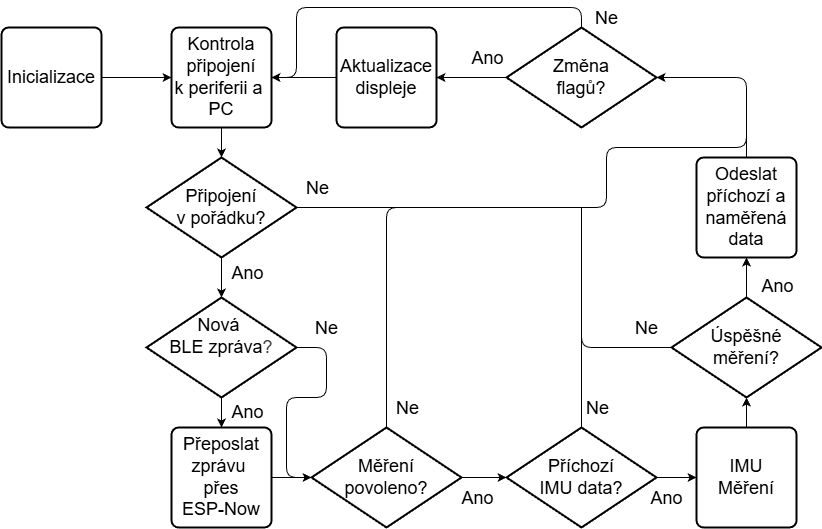

The diagram above was exported from draw.io. Its source (the exported page's mxGraphModel, read from the mxfile embedded in the PNG):
<mxGraphModel dx="1431" dy="816" grid="1" gridSize="10" guides="1" tooltips="1" connect="1" arrows="1" fold="1" page="1" pageScale="1" pageWidth="1169" pageHeight="1654" math="0" shadow="0">
  <root>
    <mxCell id="0" />
    <mxCell id="1" parent="0" />
    <mxCell id="3" style="edgeStyle=none;html=1;exitX=1;exitY=0.5;exitDx=0;exitDy=0;entryX=0;entryY=0.5;entryDx=0;entryDy=0;" edge="1" parent="1" source="4" target="5">
      <mxGeometry relative="1" as="geometry" />
    </mxCell>
    <mxCell id="4" value="&lt;font style=&quot;font-size: 18px;&quot;&gt;Inicializace&lt;/font&gt;" style="rounded=1;whiteSpace=wrap;html=1;absoluteArcSize=1;arcSize=14;strokeWidth=2;" vertex="1" parent="1">
      <mxGeometry x="75" y="270" width="100" height="100" as="geometry" />
    </mxCell>
    <mxCell id="5" value="&lt;font style=&quot;font-size: 18px;&quot;&gt;Kontrola&lt;/font&gt;&lt;div&gt;&lt;font style=&quot;font-size: 18px;&quot;&gt;připojení&lt;/font&gt;&lt;/div&gt;&lt;div&gt;&lt;span style=&quot;font-size: 18px;&quot;&gt;k periferii a&amp;nbsp;&lt;/span&gt;&lt;/div&gt;&lt;div&gt;&lt;span style=&quot;font-size: 18px;&quot;&gt;PC&lt;/span&gt;&lt;/div&gt;" style="rounded=1;whiteSpace=wrap;html=1;absoluteArcSize=1;arcSize=14;strokeWidth=2;" vertex="1" parent="1">
      <mxGeometry x="245" y="270" width="100" height="100" as="geometry" />
    </mxCell>
    <mxCell id="22" value="&lt;span style=&quot;font-size: 18px;&quot;&gt;Připojení&lt;/span&gt;&lt;div&gt;&lt;span style=&quot;font-size: 18px;&quot;&gt;v pořádku?&lt;/span&gt;&lt;/div&gt;" style="strokeWidth=2;html=1;shape=mxgraph.flowchart.decision;whiteSpace=wrap;" vertex="1" parent="1">
      <mxGeometry x="220" y="400" width="150" height="100" as="geometry" />
    </mxCell>
    <mxCell id="23" style="edgeStyle=none;html=1;exitX=0.5;exitY=1;exitDx=0;exitDy=0;entryX=0.5;entryY=0;entryDx=0;entryDy=0;entryPerimeter=0;" edge="1" parent="1" source="5" target="22">
      <mxGeometry relative="1" as="geometry" />
    </mxCell>
    <mxCell id="54" style="edgeStyle=none;shape=connector;rounded=1;html=1;exitX=0.5;exitY=1;exitDx=0;exitDy=0;exitPerimeter=0;entryX=0.5;entryY=0;entryDx=0;entryDy=0;strokeColor=default;align=center;verticalAlign=middle;fontFamily=Helvetica;fontSize=18;fontColor=default;labelBackgroundColor=default;resizable=0;endArrow=classic;" edge="1" parent="1" source="41" target="42">
      <mxGeometry relative="1" as="geometry" />
    </mxCell>
    <mxCell id="82" value="Ano" style="edgeLabel;html=1;align=center;verticalAlign=middle;resizable=0;points=[];fontFamily=Helvetica;fontSize=18;fontColor=default;labelBackgroundColor=default;fillColor=none;gradientColor=none;" vertex="1" connectable="0" parent="54">
      <mxGeometry x="-0.0745" y="2" relative="1" as="geometry">
        <mxPoint x="23" as="offset" />
      </mxGeometry>
    </mxCell>
    <mxCell id="41" value="&lt;span style=&quot;font-size: 18px;&quot;&gt;Nová&amp;nbsp;&lt;/span&gt;&lt;div&gt;&lt;span style=&quot;font-size: 18px;&quot;&gt;BLE zpráva&lt;/span&gt;&lt;span style=&quot;color: rgb(63, 63, 63); font-size: 18px; background-color: transparent;&quot;&gt;?&lt;/span&gt;&lt;/div&gt;&lt;div&gt;&lt;span style=&quot;color: rgb(63, 63, 63); font-size: 18px; background-color: transparent;&quot;&gt;&lt;br&gt;&lt;/span&gt;&lt;/div&gt;" style="strokeWidth=2;html=1;shape=mxgraph.flowchart.decision;whiteSpace=wrap;" vertex="1" parent="1">
      <mxGeometry x="220" y="540" width="150" height="100" as="geometry" />
    </mxCell>
    <mxCell id="42" value="&lt;span style=&quot;font-size: 18px;&quot;&gt;Přeposlat&lt;/span&gt;&lt;div&gt;&lt;span style=&quot;font-size: 18px;&quot;&gt;zprávu&amp;nbsp;&lt;/span&gt;&lt;/div&gt;&lt;div&gt;&lt;span style=&quot;font-size: 18px;&quot;&gt;přes&lt;/span&gt;&lt;/div&gt;&lt;div&gt;&lt;span style=&quot;font-size: 18px;&quot;&gt;ESP-Now&lt;/span&gt;&lt;/div&gt;" style="rounded=1;whiteSpace=wrap;html=1;absoluteArcSize=1;arcSize=14;strokeWidth=2;" vertex="1" parent="1">
      <mxGeometry x="245" y="670" width="100" height="100" as="geometry" />
    </mxCell>
    <mxCell id="43" value="&lt;span style=&quot;font-size: 18px;&quot;&gt;Měření&lt;/span&gt;&lt;div&gt;&lt;span style=&quot;font-size: 18px;&quot;&gt;povoleno?&lt;/span&gt;&lt;/div&gt;" style="strokeWidth=2;html=1;shape=mxgraph.flowchart.decision;whiteSpace=wrap;" vertex="1" parent="1">
      <mxGeometry x="385" y="670" width="150" height="100" as="geometry" />
    </mxCell>
    <mxCell id="44" value="&lt;span style=&quot;font-size: 18px;&quot;&gt;IMU&lt;/span&gt;&lt;div&gt;&lt;span style=&quot;font-size: 18px;&quot;&gt;Měření&lt;/span&gt;&lt;/div&gt;" style="rounded=1;whiteSpace=wrap;html=1;absoluteArcSize=1;arcSize=14;strokeWidth=2;" vertex="1" parent="1">
      <mxGeometry x="770" y="670" width="100" height="100" as="geometry" />
    </mxCell>
    <mxCell id="57" style="edgeStyle=none;shape=connector;rounded=1;html=1;exitX=1;exitY=0.5;exitDx=0;exitDy=0;exitPerimeter=0;entryX=0;entryY=0.5;entryDx=0;entryDy=0;strokeColor=default;align=center;verticalAlign=middle;fontFamily=Helvetica;fontSize=18;fontColor=default;labelBackgroundColor=default;resizable=0;endArrow=classic;" edge="1" parent="1" source="45" target="44">
      <mxGeometry relative="1" as="geometry" />
    </mxCell>
    <mxCell id="88" value="Ano" style="edgeLabel;html=1;align=center;verticalAlign=middle;resizable=0;points=[];fontFamily=Helvetica;fontSize=18;fontColor=default;labelBackgroundColor=default;fillColor=none;gradientColor=none;" vertex="1" connectable="0" parent="57">
      <mxGeometry x="-0.0382" y="-1" relative="1" as="geometry">
        <mxPoint x="-9" y="19" as="offset" />
      </mxGeometry>
    </mxCell>
    <mxCell id="45" value="&lt;span style=&quot;font-size: 18px;&quot;&gt;Příchozí&lt;/span&gt;&lt;div&gt;&lt;span style=&quot;font-size: 18px;&quot;&gt;IMU data?&lt;/span&gt;&lt;/div&gt;" style="strokeWidth=2;html=1;shape=mxgraph.flowchart.decision;whiteSpace=wrap;" vertex="1" parent="1">
      <mxGeometry x="580" y="670" width="150" height="100" as="geometry" />
    </mxCell>
    <mxCell id="46" value="&lt;span style=&quot;font-size: 18px;&quot;&gt;Odeslat&lt;/span&gt;&lt;div&gt;&lt;span style=&quot;font-size: 18px;&quot;&gt;příchozí a&lt;/span&gt;&lt;/div&gt;&lt;div&gt;&lt;span style=&quot;font-size: 18px;&quot;&gt;naměřená&lt;/span&gt;&lt;/div&gt;&lt;div&gt;&lt;span style=&quot;font-size: 18px;&quot;&gt;data&lt;/span&gt;&lt;/div&gt;" style="rounded=1;whiteSpace=wrap;html=1;absoluteArcSize=1;arcSize=14;strokeWidth=2;" vertex="1" parent="1">
      <mxGeometry x="770" y="400" width="100" height="100" as="geometry" />
    </mxCell>
    <mxCell id="59" style="edgeStyle=none;shape=connector;rounded=1;html=1;exitX=0.5;exitY=0;exitDx=0;exitDy=0;exitPerimeter=0;entryX=0.5;entryY=1;entryDx=0;entryDy=0;strokeColor=default;align=center;verticalAlign=middle;fontFamily=Helvetica;fontSize=18;fontColor=default;labelBackgroundColor=default;resizable=0;endArrow=classic;" edge="1" parent="1" source="47" target="46">
      <mxGeometry relative="1" as="geometry" />
    </mxCell>
    <mxCell id="89" value="Ano" style="edgeLabel;html=1;align=center;verticalAlign=middle;resizable=0;points=[];fontFamily=Helvetica;fontSize=18;fontColor=default;labelBackgroundColor=default;fillColor=none;gradientColor=none;" vertex="1" connectable="0" parent="59">
      <mxGeometry x="-0.4" y="-2" relative="1" as="geometry">
        <mxPoint x="28" as="offset" />
      </mxGeometry>
    </mxCell>
    <mxCell id="77" style="edgeStyle=none;shape=connector;rounded=1;html=1;exitX=0;exitY=0.5;exitDx=0;exitDy=0;exitPerimeter=0;strokeColor=default;align=center;verticalAlign=middle;fontFamily=Helvetica;fontSize=18;fontColor=default;labelBackgroundColor=default;resizable=0;endArrow=none;endFill=0;" edge="1" parent="1" source="47" target="71">
      <mxGeometry relative="1" as="geometry">
        <mxPoint x="660" y="450" as="targetPoint" />
        <Array as="points">
          <mxPoint x="655" y="590" />
        </Array>
      </mxGeometry>
    </mxCell>
    <mxCell id="86" value="Ne" style="edgeLabel;html=1;align=center;verticalAlign=middle;resizable=0;points=[];fontFamily=Helvetica;fontSize=18;fontColor=default;labelBackgroundColor=default;fillColor=none;gradientColor=none;" vertex="1" connectable="0" parent="77">
      <mxGeometry x="-0.5458" relative="1" as="geometry">
        <mxPoint x="27" y="-20" as="offset" />
      </mxGeometry>
    </mxCell>
    <mxCell id="47" value="&lt;span style=&quot;font-size: 18px;&quot;&gt;Úspěšné&lt;/span&gt;&lt;div&gt;&lt;span style=&quot;font-size: 18px;&quot;&gt;měření?&lt;/span&gt;&lt;/div&gt;" style="strokeWidth=2;html=1;shape=mxgraph.flowchart.decision;whiteSpace=wrap;" vertex="1" parent="1">
      <mxGeometry x="745" y="540" width="150" height="100" as="geometry" />
    </mxCell>
    <mxCell id="61" style="edgeStyle=none;shape=connector;rounded=1;html=1;exitX=0;exitY=0.5;exitDx=0;exitDy=0;exitPerimeter=0;entryX=1;entryY=0.5;entryDx=0;entryDy=0;strokeColor=default;align=center;verticalAlign=middle;fontFamily=Helvetica;fontSize=18;fontColor=default;labelBackgroundColor=default;resizable=0;endArrow=classic;" edge="1" parent="1" source="51" target="52">
      <mxGeometry relative="1" as="geometry" />
    </mxCell>
    <mxCell id="91" value="Ano" style="edgeLabel;html=1;align=center;verticalAlign=middle;resizable=0;points=[];fontFamily=Helvetica;fontSize=18;fontColor=default;labelBackgroundColor=default;fillColor=none;gradientColor=none;" vertex="1" connectable="0" parent="61">
      <mxGeometry x="-0.2622" y="2" relative="1" as="geometry">
        <mxPoint x="6" y="-22" as="offset" />
      </mxGeometry>
    </mxCell>
    <mxCell id="79" style="edgeStyle=none;shape=connector;rounded=1;html=1;exitX=0.5;exitY=0;exitDx=0;exitDy=0;exitPerimeter=0;entryX=1;entryY=0.5;entryDx=0;entryDy=0;strokeColor=default;align=center;verticalAlign=middle;fontFamily=Helvetica;fontSize=18;fontColor=default;labelBackgroundColor=default;resizable=0;endArrow=classic;" edge="1" parent="1" source="51" target="5">
      <mxGeometry relative="1" as="geometry">
        <Array as="points">
          <mxPoint x="655" y="250" />
          <mxPoint x="370" y="250" />
          <mxPoint x="370" y="320" />
        </Array>
      </mxGeometry>
    </mxCell>
    <mxCell id="90" value="Ne" style="edgeLabel;html=1;align=center;verticalAlign=middle;resizable=0;points=[];fontFamily=Helvetica;fontSize=18;fontColor=default;labelBackgroundColor=default;fillColor=none;gradientColor=none;" vertex="1" connectable="0" parent="79">
      <mxGeometry x="-0.516" y="-3" relative="1" as="geometry">
        <mxPoint x="101" y="13" as="offset" />
      </mxGeometry>
    </mxCell>
    <mxCell id="51" value="&lt;span style=&quot;font-size: 18px;&quot;&gt;Změna&lt;/span&gt;&lt;div&gt;&lt;span style=&quot;font-size: 18px;&quot;&gt;flagů?&lt;/span&gt;&lt;/div&gt;" style="strokeWidth=2;html=1;shape=mxgraph.flowchart.decision;whiteSpace=wrap;" vertex="1" parent="1">
      <mxGeometry x="580" y="270" width="150" height="100" as="geometry" />
    </mxCell>
    <mxCell id="63" style="edgeStyle=none;shape=connector;rounded=1;html=1;exitX=0;exitY=0.5;exitDx=0;exitDy=0;entryX=1;entryY=0.5;entryDx=0;entryDy=0;strokeColor=default;align=center;verticalAlign=middle;fontFamily=Helvetica;fontSize=18;fontColor=default;labelBackgroundColor=default;resizable=0;endArrow=classic;" edge="1" parent="1" source="52" target="5">
      <mxGeometry relative="1" as="geometry" />
    </mxCell>
    <mxCell id="52" value="&lt;span style=&quot;font-size: 18px;&quot;&gt;Aktualizace&lt;/span&gt;&lt;div&gt;&lt;span style=&quot;font-size: 18px;&quot;&gt;displeje&lt;/span&gt;&lt;/div&gt;" style="rounded=1;whiteSpace=wrap;html=1;absoluteArcSize=1;arcSize=14;strokeWidth=2;" vertex="1" parent="1">
      <mxGeometry x="410" y="270" width="100" height="100" as="geometry" />
    </mxCell>
    <mxCell id="53" style="edgeStyle=none;shape=connector;rounded=1;html=1;exitX=0.5;exitY=1;exitDx=0;exitDy=0;exitPerimeter=0;entryX=0.5;entryY=0;entryDx=0;entryDy=0;entryPerimeter=0;strokeColor=default;align=center;verticalAlign=middle;fontFamily=Helvetica;fontSize=18;fontColor=default;labelBackgroundColor=default;resizable=0;endArrow=classic;" edge="1" parent="1" source="22" target="41">
      <mxGeometry relative="1" as="geometry" />
    </mxCell>
    <mxCell id="81" value="Ano" style="edgeLabel;html=1;align=center;verticalAlign=middle;resizable=0;points=[];fontFamily=Helvetica;fontSize=18;fontColor=default;labelBackgroundColor=default;fillColor=none;gradientColor=none;" vertex="1" connectable="0" parent="53">
      <mxGeometry x="-0.1882" relative="1" as="geometry">
        <mxPoint x="25" as="offset" />
      </mxGeometry>
    </mxCell>
    <mxCell id="55" style="edgeStyle=none;shape=connector;rounded=1;html=1;exitX=1;exitY=0.5;exitDx=0;exitDy=0;entryX=0;entryY=0.5;entryDx=0;entryDy=0;entryPerimeter=0;strokeColor=default;align=center;verticalAlign=middle;fontFamily=Helvetica;fontSize=18;fontColor=default;labelBackgroundColor=default;resizable=0;endArrow=classic;" edge="1" parent="1" source="42" target="43">
      <mxGeometry relative="1" as="geometry" />
    </mxCell>
    <mxCell id="56" style="edgeStyle=none;shape=connector;rounded=1;html=1;exitX=1;exitY=0.5;exitDx=0;exitDy=0;exitPerimeter=0;entryX=0;entryY=0.5;entryDx=0;entryDy=0;entryPerimeter=0;strokeColor=default;align=center;verticalAlign=middle;fontFamily=Helvetica;fontSize=18;fontColor=default;labelBackgroundColor=default;resizable=0;endArrow=classic;" edge="1" parent="1" source="43" target="45">
      <mxGeometry relative="1" as="geometry" />
    </mxCell>
    <mxCell id="87" value="Ano" style="edgeLabel;html=1;align=center;verticalAlign=middle;resizable=0;points=[];fontFamily=Helvetica;fontSize=18;fontColor=default;labelBackgroundColor=default;fillColor=none;gradientColor=none;" vertex="1" connectable="0" parent="56">
      <mxGeometry x="-0.0536" y="1" relative="1" as="geometry">
        <mxPoint x="-6" y="21" as="offset" />
      </mxGeometry>
    </mxCell>
    <mxCell id="58" style="edgeStyle=none;shape=connector;rounded=1;html=1;exitX=0.5;exitY=0;exitDx=0;exitDy=0;entryX=0.5;entryY=1;entryDx=0;entryDy=0;entryPerimeter=0;strokeColor=default;align=center;verticalAlign=middle;fontFamily=Helvetica;fontSize=18;fontColor=default;labelBackgroundColor=default;resizable=0;endArrow=classic;" edge="1" parent="1" source="44" target="47">
      <mxGeometry relative="1" as="geometry" />
    </mxCell>
    <mxCell id="60" style="edgeStyle=none;shape=connector;rounded=1;html=1;exitX=0.5;exitY=0;exitDx=0;exitDy=0;entryX=1;entryY=0.5;entryDx=0;entryDy=0;entryPerimeter=0;strokeColor=default;align=center;verticalAlign=middle;fontFamily=Helvetica;fontSize=18;fontColor=default;labelBackgroundColor=default;resizable=0;endArrow=classic;" edge="1" parent="1" source="46" target="51">
      <mxGeometry relative="1" as="geometry">
        <Array as="points">
          <mxPoint x="820" y="320" />
        </Array>
      </mxGeometry>
    </mxCell>
    <mxCell id="76" value="" style="edgeStyle=none;shape=connector;rounded=1;html=1;strokeColor=default;align=center;verticalAlign=middle;fontFamily=Helvetica;fontSize=18;fontColor=default;labelBackgroundColor=default;resizable=0;endArrow=classic;" edge="1" parent="1" source="71">
      <mxGeometry relative="1" as="geometry">
        <mxPoint x="730" y="320" as="targetPoint" />
        <Array as="points">
          <mxPoint x="680" y="450" />
          <mxPoint x="680" y="390" />
          <mxPoint x="820" y="390" />
          <mxPoint x="820" y="320" />
        </Array>
      </mxGeometry>
    </mxCell>
    <mxCell id="71" value="" style="shape=waypoint;sketch=0;fillStyle=solid;size=6;pointerEvents=1;points=[];resizable=0;rotatable=0;perimeter=centerPerimeter;snapToPoint=1;align=center;verticalAlign=middle;fontFamily=Helvetica;fontSize=18;labelBackgroundColor=default;fillColor=none;opacity=0;" vertex="1" parent="1">
      <mxGeometry x="645" y="440" width="20" height="20" as="geometry" />
    </mxCell>
    <mxCell id="72" style="edgeStyle=none;shape=connector;rounded=1;html=1;exitX=1;exitY=0.5;exitDx=0;exitDy=0;exitPerimeter=0;entryX=0.65;entryY=0.16;entryDx=0;entryDy=0;entryPerimeter=0;strokeColor=default;align=center;verticalAlign=middle;fontFamily=Helvetica;fontSize=18;fontColor=default;labelBackgroundColor=default;resizable=0;endArrow=none;endFill=0;" edge="1" parent="1" source="22" target="71">
      <mxGeometry relative="1" as="geometry" />
    </mxCell>
    <mxCell id="80" value="Ne" style="edgeLabel;html=1;align=center;verticalAlign=middle;resizable=0;points=[];fontFamily=Helvetica;fontSize=18;fontColor=default;labelBackgroundColor=default;fillColor=none;gradientColor=none;" vertex="1" connectable="0" parent="72">
      <mxGeometry x="-0.8898" y="3" relative="1" as="geometry">
        <mxPoint x="5" y="-17" as="offset" />
      </mxGeometry>
    </mxCell>
    <mxCell id="73" style="edgeStyle=none;shape=connector;rounded=1;html=1;exitX=0.5;exitY=0;exitDx=0;exitDy=0;exitPerimeter=0;entryX=0.57;entryY=0.84;entryDx=0;entryDy=0;entryPerimeter=0;strokeColor=default;align=center;verticalAlign=middle;fontFamily=Helvetica;fontSize=18;fontColor=default;labelBackgroundColor=default;resizable=0;endArrow=none;endFill=0;" edge="1" parent="1" source="43" target="71">
      <mxGeometry relative="1" as="geometry">
        <Array as="points">
          <mxPoint x="460" y="450" />
        </Array>
      </mxGeometry>
    </mxCell>
    <mxCell id="84" value="Ne" style="edgeLabel;html=1;align=center;verticalAlign=middle;resizable=0;points=[];fontFamily=Helvetica;fontSize=18;fontColor=default;labelBackgroundColor=default;fillColor=none;gradientColor=none;" vertex="1" connectable="0" parent="73">
      <mxGeometry x="-0.86" y="1" relative="1" as="geometry">
        <mxPoint x="21" y="9" as="offset" />
      </mxGeometry>
    </mxCell>
    <mxCell id="74" style="edgeStyle=none;shape=connector;rounded=1;html=1;exitX=0.5;exitY=0;exitDx=0;exitDy=0;exitPerimeter=0;entryX=0.73;entryY=0.88;entryDx=0;entryDy=0;entryPerimeter=0;strokeColor=default;align=center;verticalAlign=middle;fontFamily=Helvetica;fontSize=18;fontColor=default;labelBackgroundColor=default;resizable=0;endArrow=none;endFill=0;" edge="1" parent="1" source="45" target="71">
      <mxGeometry relative="1" as="geometry" />
    </mxCell>
    <mxCell id="85" value="Ne" style="edgeLabel;html=1;align=center;verticalAlign=middle;resizable=0;points=[];fontFamily=Helvetica;fontSize=18;fontColor=default;labelBackgroundColor=default;fillColor=none;gradientColor=none;" vertex="1" connectable="0" parent="74">
      <mxGeometry x="-0.8214" y="-1" relative="1" as="geometry">
        <mxPoint x="14" as="offset" />
      </mxGeometry>
    </mxCell>
    <mxCell id="78" style="edgeStyle=none;shape=connector;rounded=1;html=1;exitX=1;exitY=0.5;exitDx=0;exitDy=0;exitPerimeter=0;entryX=0;entryY=0.5;entryDx=0;entryDy=0;entryPerimeter=0;strokeColor=default;align=center;verticalAlign=middle;fontFamily=Helvetica;fontSize=18;fontColor=default;labelBackgroundColor=default;resizable=0;endArrow=classic;" edge="1" parent="1" source="41" target="43">
      <mxGeometry relative="1" as="geometry">
        <Array as="points">
          <mxPoint x="400" y="590" />
          <mxPoint x="400" y="640" />
          <mxPoint x="360" y="640" />
          <mxPoint x="360" y="720" />
        </Array>
      </mxGeometry>
    </mxCell>
    <mxCell id="83" value="Ne" style="edgeLabel;html=1;align=center;verticalAlign=middle;resizable=0;points=[];fontFamily=Helvetica;fontSize=18;fontColor=default;labelBackgroundColor=default;fillColor=none;gradientColor=none;" vertex="1" connectable="0" parent="78">
      <mxGeometry x="-0.829" y="-3" relative="1" as="geometry">
        <mxPoint x="11" y="-23" as="offset" />
      </mxGeometry>
    </mxCell>
  </root>
</mxGraphModel>